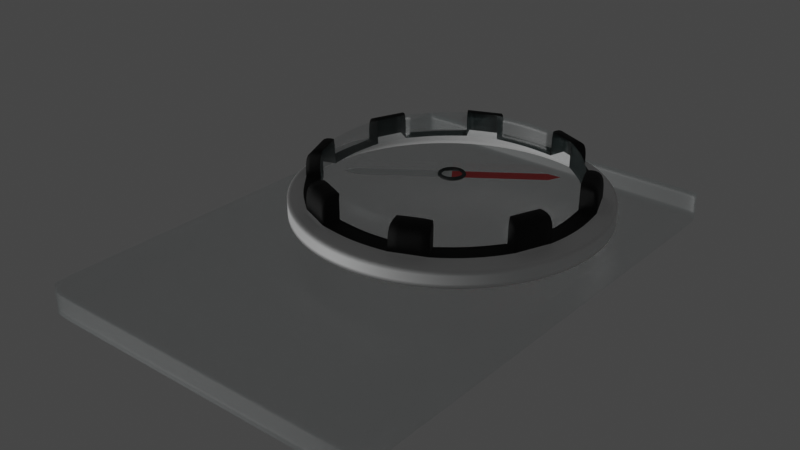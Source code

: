 # Source: Compass.blend  (saved by Blender 2.92.15; exported with 4.5.12 LTS)
import bpy
from mathutils import Matrix  # noqa: F401  (used for matrix-valued properties, if any)

bpy.ops.wm.read_factory_settings(use_empty=True)
scene = bpy.context.scene
scene.name = 'Scene'

# ---- collections
col_collection = bpy.data.collections.new('Collection'); scene.collection.children.link(col_collection)

# ---- materials (node trees are filled in below, after node groups)
mat_acrylic = bpy.data.materials.new('Acrylic')
mat_acrylic.surface_render_method = 'BLENDED'
mat_acrylic.blend_method = 'BLEND'
mat_acrylic.refraction_depth = 0.3
mat_black_plastic = bpy.data.materials.new('Black Plastic')
mat_black_plastic.use_transparent_shadow = False
mat_outerdial = bpy.data.materials.new('OuterDial')
mat_outerdial.use_transparent_shadow = False
mat_arrowred = bpy.data.materials.new('ArrowRed')
mat_arrowred.use_transparent_shadow = False
mat_arrowwhite = bpy.data.materials.new('ArrowWhite')
mat_arrowwhite.use_transparent_shadow = False

# ---- material node trees
mat_acrylic.use_nodes = True; mat_acrylic.node_tree.nodes.clear()
_N = mat_acrylic.node_tree.nodes; _L = mat_acrylic.node_tree.links
n0 = _N.new('ShaderNodeBsdfPrincipled'); n0.name = 'Principled BSDF'; n0.location = (10, 300)
n0.distribution = 'GGX'
n0.subsurface_method = 'BURLEY'
n0.inputs[0].default_value = (0.3108, 0.4571, 0.4571, 0.3643)
n0.inputs[2].default_value = 0.3676
n0.inputs[3].default_value = 1.45
n0.inputs[4].default_value = 0.1103
n0.inputs[18].default_value = 0.5956
n0.inputs[27].default_value = (0.0, 0.0, 0.0, 1.0)
n0.inputs[28].default_value = 1.0
n1 = _N.new('ShaderNodeOutputMaterial'); n1.name = 'Material Output'; n1.location = (300, 300)
_L.new(n0.outputs[0], n1.inputs[0])
n1.is_active_output = True
mat_black_plastic.use_nodes = True; mat_black_plastic.node_tree.nodes.clear()
_N = mat_black_plastic.node_tree.nodes; _L = mat_black_plastic.node_tree.links
n0 = _N.new('ShaderNodeBsdfPrincipled'); n0.name = 'Principled BSDF'; n0.location = (10, 300)
n0.distribution = 'GGX'
n0.subsurface_method = 'BURLEY'
n0.inputs[0].default_value = (0.0, 0.0, 0.0, 1.0)
n0.inputs[2].default_value = 0.7794
n0.inputs[3].default_value = 1.45
n0.inputs[27].default_value = (0.0, 0.0, 0.0, 1.0)
n0.inputs[28].default_value = 1.0
n1 = _N.new('ShaderNodeOutputMaterial'); n1.name = 'Material Output'; n1.location = (300, 300)
_L.new(n0.outputs[0], n1.inputs[0])
n1.is_active_output = True
mat_outerdial.use_nodes = True; mat_outerdial.node_tree.nodes.clear()
_N = mat_outerdial.node_tree.nodes; _L = mat_outerdial.node_tree.links
n0 = _N.new('ShaderNodeBsdfPrincipled'); n0.name = 'Principled BSDF'; n0.location = (10, 300)
n0.distribution = 'GGX'
n0.subsurface_method = 'BURLEY'
n0.inputs[3].default_value = 1.45
n0.inputs[27].default_value = (0.0, 0.0, 0.0, 1.0)
n0.inputs[28].default_value = 1.0
n1 = _N.new('ShaderNodeOutputMaterial'); n1.name = 'Material Output'; n1.location = (300, 300)
_L.new(n0.outputs[0], n1.inputs[0])
n1.is_active_output = True
mat_arrowred.use_nodes = True; mat_arrowred.node_tree.nodes.clear()
_N = mat_arrowred.node_tree.nodes; _L = mat_arrowred.node_tree.links
n0 = _N.new('ShaderNodeBsdfPrincipled'); n0.name = 'Principled BSDF'; n0.location = (10, 300)
n0.distribution = 'GGX'
n0.subsurface_method = 'BURLEY'
n0.inputs[0].default_value = (0.8, 0.0, 0.000788, 1.0)
n0.inputs[3].default_value = 1.45
n0.inputs[27].default_value = (0.0, 0.0, 0.0, 1.0)
n0.inputs[28].default_value = 1.0
n1 = _N.new('ShaderNodeOutputMaterial'); n1.name = 'Material Output'; n1.location = (300, 300)
_L.new(n0.outputs[0], n1.inputs[0])
n1.is_active_output = True
mat_arrowwhite.use_nodes = True; mat_arrowwhite.node_tree.nodes.clear()
_N = mat_arrowwhite.node_tree.nodes; _L = mat_arrowwhite.node_tree.links
n0 = _N.new('ShaderNodeBsdfPrincipled'); n0.name = 'Principled BSDF'; n0.location = (10, 300)
n0.distribution = 'GGX'
n0.subsurface_method = 'BURLEY'
n0.inputs[3].default_value = 1.45
n0.inputs[27].default_value = (0.0, 0.0, 0.0, 1.0)
n0.inputs[28].default_value = 1.0
n1 = _N.new('ShaderNodeOutputMaterial'); n1.name = 'Material Output'; n1.location = (300, 300)
_L.new(n0.outputs[0], n1.inputs[0])
n1.is_active_output = True

# ---- world
world_world = bpy.data.worlds.new('World'); scene.world = world_world
world_world.use_nodes = True; world_world.node_tree.nodes.clear()
_N = world_world.node_tree.nodes; _L = world_world.node_tree.links
n0 = _N.new('ShaderNodeOutputWorld'); n0.name = 'World Output'; n0.location = (300, 300)
n1 = _N.new('ShaderNodeBackground'); n1.name = 'Background'; n1.location = (10, 300)
n1.inputs[0].default_value = (0.05088, 0.05088, 0.05088, 1.0)
_L.new(n1.outputs[0], n0.inputs[0])
n0.is_active_output = True
world_world.color = (0.05088, 0.05088, 0.05088)
world_world.use_sun_shadow = False
world_world.sun_shadow_jitter_overblur = 0.0

# ---- lights
light_point = bpy.data.lights.new('Point', 'POINT')
light_point.transmission_factor = 0.0
light_point.shadow_soft_size = 0.25
light_point.shadow_maximum_resolution = 0.006
light_point.use_absolute_resolution = True

# ---- meshes
me_cylinder_002 = bpy.data.meshes.new('Cylinder.002')
me_cylinder_002.from_pydata([(0.0, 0.1, -0.005), (0.0, 0.1, 0.005), (0.02588, 0.09659, -0.005), (0.02588, 0.09659, 0.005), (0.05, 0.0866, -0.005), (0.05, 0.0866, 0.005), (0.07071, 0.07071, -0.005), (0.07071, 0.07071, 0.005), (0.0866, 0.05, -0.005), (0.0866, 0.05, 0.005), (0.09659, 0.02588, -0.005), (0.09659, 0.02588, 0.005), (0.1, 7.55e-09, -0.005), (0.1, 7.55e-09, 0.005), (0.09659, -0.02588, -0.005), (0.09659, -0.02588, 0.005), (0.0866, -0.05, -0.005), (0.0866, -0.05, 0.005), (0.07071, -0.07071, -0.005), (0.07071, -0.07071, 0.005), (0.05, -0.0866, -0.005), (0.05, -0.0866, 0.005), (0.02588, -0.09659, -0.005), (0.02588, -0.09659, 0.005), (3.894e-08, -0.1, -0.005), (3.894e-08, -0.1, 0.005), (0.1063, -0.2095, -0.005347), (0.1063, -0.2095, -0.02273), (0.1065, 0.1132, -0.005347), (0.1065, 0.1132, -0.02273), (-7.298e-09, 0.1143, -0.02273), (-7.298e-09, -0.2113, -0.005347), (-3.649e-09, 0.1143, -0.005347), (-3.649e-09, -0.2113, -0.02273), (0.02642, 0.1143, -0.02273), (0.02642, -0.2113, -0.005347), (0.02642, 0.1143, -0.005347), (0.02642, -0.2113, -0.02273), (0.05087, 0.1143, -0.02273), (0.05087, -0.2113, -0.005347), (0.05087, 0.1143, -0.005347), (0.05087, -0.2113, -0.02273), (0.07156, 0.1143, -0.02273), (0.07156, -0.2113, -0.005347), (0.07156, 0.1143, -0.005347), (0.07156, -0.2113, -0.02273), (0.1077, 2.373e-05, -0.005347), (0.1077, 2.373e-05, -0.02273), (-6.017e-09, 2.373e-05, -0.02273), (0.02642, 2.373e-05, -0.02273), (0.05087, 2.373e-05, -0.02273), (0.07156, 2.373e-05, -0.02273), (0.1077, 0.0702, -0.005347), (0.1077, 0.0702, -0.02273), (-6.799e-09, 0.0702, -0.02273), (0.02642, 0.0702, -0.02273), (0.05087, 0.0702, -0.02273), (0.07156, 0.0702, -0.02273), (0.1077, 0.04976, -0.02273), (-6.575e-09, 0.04976, -0.02273), (0.02642, 0.04976, -0.02273), (0.05087, 0.04976, -0.02273), (0.07156, 0.04976, -0.02273), (0.1077, 0.04976, -0.005347), (0.1077, 0.02594, -0.02273), (-6.328e-09, 0.02594, -0.02273), (0.02642, 0.02594, -0.02273), (0.05087, 0.02594, -0.02273), (0.07156, 0.02594, -0.02273), (0.1077, 0.02594, -0.005347), (0.1077, -0.07079, -0.02273), (-5.234e-09, -0.07079, -0.02273), (0.02642, -0.07079, -0.02273), (0.05087, -0.07079, -0.02273), (0.07156, -0.07079, -0.02273), (0.1077, -0.07079, -0.005347), (0.1077, -0.02593, -0.005347), (0.1077, -0.02593, -0.02273), (-5.727e-09, -0.02593, -0.02273), (0.02642, -0.02593, -0.02273), (0.05087, -0.02593, -0.02273), (0.07156, -0.02593, -0.02273), (0.1077, -0.05026, -0.02273), (-5.454e-09, -0.05026, -0.02273), (0.02642, -0.05026, -0.02273), (0.05087, -0.05026, -0.02273), (0.07156, -0.05026, -0.02273), (0.1077, -0.05026, -0.005347), (0.1032, 0.1143, -0.02273), (0.1032, -0.2113, -0.005347), (0.1032, 0.1143, -0.005347), (0.1032, -0.2113, -0.02273), (0.1032, 2.373e-05, -0.02273), (0.1032, 2.373e-05, -0.005347), (0.1032, 0.0702, -0.005347), (0.1032, 0.0702, -0.02273), (0.1032, 0.04976, -0.005347), (0.1032, 0.04976, -0.02273), (0.1032, 0.02594, -0.005347), (0.1032, 0.02594, -0.02273), (0.1032, -0.07079, -0.02273), (0.1032, -0.07079, -0.005347), (0.1032, -0.02593, -0.005347), (0.1032, -0.02593, -0.02273), (0.1032, -0.05026, -0.005347), (0.1032, -0.05026, -0.02273), (0.1077, 0.1103, -0.005347), (0.1077, 0.1103, -0.02273), (-7.253e-09, 0.1103, -0.02273), (-3.694e-09, 0.1103, -0.005347), (0.02642, 0.1103, -0.02273), (0.02642, 0.1103, -0.005347), (0.05087, 0.1103, -0.02273), (0.05087, 0.1103, -0.005347), (0.07156, 0.1103, -0.02273), (0.07156, 0.1103, -0.005347), (0.1032, 0.1103, -0.02273), (0.1032, 0.1103, -0.005347), (0.1077, -0.206, -0.02273), (-3.709e-09, -0.206, -0.02273), (-7.239e-09, -0.206, -0.005347), (0.02642, -0.206, -0.02273), (0.02642, -0.206, -0.005347), (0.05087, -0.206, -0.02273), (0.05087, -0.206, -0.005347), (0.07156, -0.206, -0.02273), (0.07156, -0.206, -0.005347), (0.1077, -0.206, -0.005347), (0.1032, -0.206, -0.02273), (0.1032, -0.206, -0.005347), (0.0, 0.09072, 0.008693), (0.02363, 0.08763, 0.008693), (0.04504, 0.07857, 0.008693), (0.06342, 0.06415, 0.008693), (0.07752, 0.04536, 0.008693), (0.08639, 0.02348, 0.008693), (0.08941, 7.158e-09, 0.008693), (0.08639, -0.02348, 0.008693), (0.07752, -0.04536, 0.008693), (0.06342, -0.06415, 0.008693), (0.04504, -0.07857, 0.008693), (0.02363, -0.08763, 0.008693), (0.0, -0.09072, 0.008693), (0.0, 0.07905, 0.008982), (0.02101, 0.07636, 0.008982), (0.03979, 0.06846, 0.008982), (0.05591, 0.0559, 0.008982), (0.06828, 0.03953, 0.008982), (0.07606, 0.02046, 0.008982), (0.07871, 6.992e-09, 0.008982), (0.07606, -0.02046, 0.008982), (0.06828, -0.03953, 0.008982), (0.05591, -0.0559, 0.008982), (0.03979, -0.06846, 0.008982), (0.02101, -0.07636, 0.008982), (0.0, -0.07905, 0.008982), (0.02392, 0.08763, 0.02531), (0.04533, 0.07857, 0.02531), (0.07781, 0.04536, 0.02531), (0.08668, 0.02348, 0.02531), (0.08668, -0.02348, 0.02531), (0.07781, -0.04536, 0.02531), (0.04533, -0.07857, 0.02531), (0.02392, -0.08763, 0.02531), (0.0, 0.07905, 0.0256), (0.0213, 0.07636, 0.0256), (0.04008, 0.06846, 0.0256), (0.0562, 0.0559, 0.0256), (0.06857, 0.03953, 0.0256), (0.07635, 0.02046, 0.0256), (0.079, 6.942e-09, 0.0256), (0.07635, -0.02046, 0.0256), (0.06857, -0.03953, 0.0256), (0.0562, -0.0559, 0.0256), (0.04008, -0.06846, 0.0256), (0.0213, -0.07636, 0.0256), (0.0, -0.07905, 0.0256), (0.0, 0.0, 0.0256), (0.06857, 7.451e-09, 0.0256), (0.07635, 5.588e-09, 0.0256), (0.0562, 1.118e-08, 0.0256), (0.04008, 7.451e-09, 0.0256), (0.0213, 0.0, 0.0256)], [], [(0, 1, 3, 2), (2, 3, 5, 4), (4, 5, 7, 6), (6, 7, 9, 8), (8, 9, 11, 10), (10, 11, 13, 12), (12, 13, 15, 14), (14, 15, 17, 16), (16, 17, 19, 18), (18, 19, 21, 20), (20, 21, 23, 22), (22, 23, 25, 24), (90, 28, 29, 88), (127, 26, 27, 118), (129, 89, 26, 127), (35, 31, 33, 37), (121, 37, 33, 119), (123, 41, 37, 121), (39, 35, 37, 41), (120, 31, 35, 122), (32, 36, 34, 30), (43, 39, 41, 45), (125, 45, 41, 123), (122, 35, 39, 124), (36, 40, 38, 34), (128, 91, 45, 125), (89, 43, 45, 91), (124, 39, 43, 126), (40, 44, 42, 38), (99, 92, 51, 68), (68, 51, 50, 67), (67, 50, 49, 66), (66, 49, 48, 65), (98, 93, 46, 69), (69, 46, 47, 64), (106, 52, 53, 107), (117, 94, 52, 106), (110, 55, 54, 108), (112, 56, 55, 110), (114, 57, 56, 112), (116, 95, 57, 114), (52, 63, 58, 53), (94, 96, 63, 52), (55, 60, 59, 54), (56, 61, 60, 55), (57, 62, 61, 56), (95, 97, 62, 57), (63, 69, 64, 58), (96, 98, 69, 63), (60, 66, 65, 59), (61, 67, 66, 60), (62, 68, 67, 61), (97, 99, 68, 62), (105, 100, 74, 86), (86, 74, 73, 85), (85, 73, 72, 84), (84, 72, 71, 83), (104, 101, 75, 87), (87, 75, 70, 82), (46, 76, 77, 47), (93, 102, 76, 46), (49, 79, 78, 48), (50, 80, 79, 49), (51, 81, 80, 50), (92, 103, 81, 51), (76, 87, 82, 77), (102, 104, 87, 76), (79, 84, 83, 78), (80, 85, 84, 79), (81, 86, 85, 80), (103, 105, 86, 81), (77, 82, 105, 103), (47, 77, 103, 92), (82, 70, 100, 105), (58, 64, 99, 97), (53, 58, 97, 95), (107, 53, 95, 116), (64, 47, 92, 99), (26, 89, 91, 27), (118, 27, 91, 128), (126, 43, 89, 129), (44, 90, 88, 42), (44, 115, 117, 90), (29, 107, 116, 88), (40, 113, 115, 44), (88, 116, 114, 42), (36, 111, 113, 40), (42, 114, 112, 38), (32, 109, 111, 36), (38, 112, 110, 34), (34, 110, 108, 30), (90, 117, 106, 28), (28, 106, 107, 29), (70, 118, 128, 100), (100, 128, 125, 74), (74, 125, 123, 73), (73, 123, 121, 72), (72, 121, 119, 71), (101, 129, 127, 75), (75, 127, 118, 70), (129, 101, 18, 126), (20, 124, 126, 18), (22, 122, 124, 20), (24, 120, 122, 22), (0, 2, 111, 109), (2, 4, 113, 111), (4, 6, 115, 113), (117, 115, 6, 94), (8, 96, 94, 6), (10, 98, 96, 8), (12, 93, 98, 10), (14, 102, 93, 12), (16, 104, 102, 14), (18, 101, 104, 16), (17, 15, 137, 138), (15, 13, 136, 137), (13, 11, 135, 136), (11, 9, 134, 135), (9, 7, 133, 134), (25, 23, 141, 142), (7, 5, 132, 133), (23, 21, 140, 141), (5, 3, 131, 132), (21, 19, 139, 140), (3, 1, 130, 131), (19, 17, 138, 139), (147, 148, 169, 168), (139, 138, 151, 152), (136, 135, 148, 149), (133, 132, 145, 146), (140, 139, 152, 153), (137, 136, 149, 150), (134, 133, 146, 147), (155, 154, 175, 176), (131, 130, 143, 144), (147, 146, 167, 168), (153, 154, 175, 174), (142, 141, 154, 155), (157, 156, 165, 166), (163, 162, 174, 175), (161, 160, 171, 172), (159, 158, 168, 169), (140, 153, 174, 162), (138, 137, 160, 161), (131, 144, 165, 156), (149, 148, 169, 170), (137, 150, 171, 160), (145, 132, 157, 166), (132, 131, 156, 157), (150, 149, 170, 171), (134, 147, 168, 158), (151, 138, 161, 172), (150, 151, 172, 171), (154, 141, 163, 175), (141, 140, 162, 163), (144, 143, 164, 165), (152, 151, 172, 173), (144, 145, 166, 165), (148, 135, 159, 169), (135, 134, 158, 159), (153, 152, 173, 174), (146, 145, 166, 167), (178, 172, 171, 179), (180, 173, 172, 178), (181, 174, 173, 180), (182, 175, 174, 181), (177, 176, 175, 182), (164, 177, 182, 165), (165, 182, 181, 166), (166, 181, 180, 167), (167, 180, 178, 168), (168, 178, 179, 169), (170, 169, 179, 171)])
me_cylinder_002.polygons.foreach_set('use_smooth', [True] * 173)
me_cylinder_002.polygons.foreach_set('material_index', [2, 2, 2, 2, 2, 2, 2, 2, 2, 2, 2, 2, 0, 0, 0, 0, 0, 0, 0, 0, 0, 0, 0, 0, 0, 0, 0, 0, 0, 0, 0, 0, 0, 0, 0, 0, 0, 0, 0, 0, 0, 0, 0, 0, 0, 0, 0, 0, 0, 0, 0, 0, 0, 0, 0, 0, 0, 0, 0, 0, 0, 0, 0, 0, 0, 0, 0, 0, 0, 0, 0, 0, 0, 0, 0, 0, 0, 0, 0, 0, 0, 0, 0, 0, 0, 0, 0, 0, 0, 0, 0, 0, 0, 0, 0, 0, 0, 0, 0, 0, 0, 0, 0, 0, 0, 0, 0, 0, 0, 0, 0, 0, 0, 0, 2, 2, 2, 2, 2, 2, 2, 2, 2, 2, 2, 2, 0, 1, 1, 1, 1, 1, 1, 0, 1, 0, 0, 1, 1, 1, 1, 1, 1, 1, 1, 0, 1, 1, 1, 0, 1, 1, 0, 1, 1, 0, 0, 0, 1, 1, 0, 0, 0, 0, 0, 0, 0, 0, 0, 0, 0, 0, 0])
_k = {(0, 2): 1.0, (1, 3): 1.0, (2, 4): 1.0, (3, 5): 1.0, (4, 6): 1.0, (5, 7): 1.0, (6, 8): 1.0, (7, 9): 1.0, (8, 10): 1.0, (9, 11): 1.0, (10, 12): 1.0, (11, 13): 1.0, (12, 14): 1.0, (13, 15): 1.0, (14, 16): 1.0, (15, 17): 1.0, (16, 18): 1.0, (17, 19): 1.0, (18, 20): 1.0, (19, 21): 1.0, (20, 22): 1.0, (21, 23): 1.0, (22, 24): 1.0, (23, 25): 1.0, (29, 88): 1.0, (28, 106): 1.0, (27, 118): 1.0, (26, 89): 1.0, (32, 36): 1.0, (33, 37): 1.0, (30, 34): 1.0, (31, 35): 1.0, (36, 40): 1.0, (37, 41): 1.0, (34, 38): 1.0, (35, 39): 1.0, (40, 44): 1.0, (41, 45): 1.0, (38, 42): 1.0, (39, 43): 1.0, (44, 90): 1.0, (45, 91): 1.0, (46, 76): 1.0, (47, 64): 1.0, (52, 63): 1.0, (53, 107): 1.0, (53, 58): 1.0, (63, 69): 1.0, (58, 64): 1.0, (46, 69): 1.0, (70, 82): 1.0, (75, 127): 1.0, (76, 87): 1.0, (47, 77): 1.0, (77, 82): 1.0, (75, 87): 1.0, (42, 88): 1.0, (43, 89): 1.0, (28, 90): 1.0, (27, 91): 1.0, (52, 106): 1.0, (29, 107): 1.0, (70, 118): 1.0, (26, 127): 1.0, (131, 132): 1.0, (134, 135): 1.0, (137, 138): 1.0, (140, 141): 1.0, (143, 144): 1.0, (145, 146): 1.0, (146, 147): 1.0, (148, 149): 1.0, (149, 150): 1.0, (151, 152): 1.0, (152, 153): 1.0, (154, 155): 1.0, (131, 144): 1.0, (132, 145): 1.0, (138, 151): 1.0, (135, 148): 1.0, (140, 153): 1.0, (137, 150): 1.0, (134, 147): 1.0, (141, 154): 1.0, (164, 165): 1.0, (166, 167): 1.0, (167, 168): 1.0, (169, 170): 1.0, (170, 171): 1.0, (172, 173): 1.0, (173, 174): 1.0, (175, 176): 1.0, (156, 165): 1.0, (157, 166): 1.0, (161, 172): 1.0, (159, 169): 1.0, (162, 174): 1.0, (160, 171): 1.0, (158, 168): 1.0, (163, 175): 1.0, (154, 175): 1.0, (153, 174): 1.0, (147, 168): 1.0, (148, 169): 1.0, (140, 162): 1.0, (137, 160): 1.0, (138, 161): 1.0, (144, 165): 1.0, (131, 156): 1.0, (150, 171): 1.0, (132, 157): 1.0, (145, 166): 1.0, (134, 158): 1.0, (151, 172): 1.0, (141, 163): 1.0, (135, 159): 1.0}
me_cylinder_002.attributes.new('crease_edge', 'FLOAT', 'EDGE').data.foreach_set('value', [_k.get((min(e.vertices), max(e.vertices)), 0.0) for e in me_cylinder_002.edges])
_uv = me_cylinder_002.uv_layers.new(name='UVMap')
_uv.uv.foreach_set('vector', [1.0, 0.0, 1.0, 1.0, 0.9583, 1.0, 0.9583, 0.0, 0.9583, 0.0, 0.9583, 1.0, 0.9167, 1.0, 0.9167, 0.0, 0.9167, 0.0, 0.9167, 1.0, 0.875, 1.0, 0.875, 0.0, 0.875, 0.0, 0.875, 1.0, 0.8333, 1.0, 0.8333, 0.0, 0.8333, 0.0, 0.8333, 1.0, 0.7917, 1.0, 0.7917, 0.0, 0.7917, 0.0, 0.7917, 1.0, 0.75, 1.0, 0.75, 0.0, 0.75, 0.0, 0.75, 1.0, 0.7083, 1.0, 0.7083, 0.0, 0.7083, 0.0, 0.7083, 1.0, 0.6667, 1.0, 0.6667, 0.0, 0.6667, 0.0, 0.6667, 1.0, 0.625, 1.0, 0.625, 0.0, 0.625, 0.0, 0.625, 1.0, 0.5833, 1.0, 0.5833, 0.0, 0.5833, 0.0, 0.5833, 1.0, 0.5417, 1.0, 0.5417, 0.0, 0.5417, 0.0, 0.5417, 1.0, 0.5, 1.0, 0.5, 0.0, 0.375, 0.4948, 0.375, 0.5, 0.625, 0.5, 0.625, 0.4948, 0.375, 0.7459, 0.375, 0.75, 0.625, 0.75, 0.625, 0.7459, 0.3698, 0.7459, 0.3698, 0.75, 0.375, 0.75, 0.375, 0.7459, 0.375, 0.8443, 0.375, 0.875, 0.625, 0.875, 0.625, 0.8443, 0.7193, 0.7459, 0.7193, 0.75, 0.75, 0.75, 0.75, 0.7459, 0.691, 0.7459, 0.691, 0.75, 0.7193, 0.75, 0.7193, 0.7459, 0.375, 0.816, 0.375, 0.8443, 0.625, 0.8443, 0.625, 0.816, 0.25, 0.7459, 0.25, 0.75, 0.2807, 0.75, 0.2807, 0.7459, 0.375, 0.375, 0.375, 0.4057, 0.625, 0.4057, 0.625, 0.375, 0.375, 0.792, 0.375, 0.816, 0.625, 0.816, 0.625, 0.792, 0.667, 0.7459, 0.667, 0.75, 0.691, 0.75, 0.691, 0.7459, 0.2807, 0.7459, 0.2807, 0.75, 0.309, 0.75, 0.309, 0.7459, 0.375, 0.4057, 0.375, 0.434, 0.625, 0.434, 0.625, 0.4057, 0.6302, 0.7459, 0.6302, 0.75, 0.667, 0.75, 0.667, 0.7459, 0.375, 0.7552, 0.375, 0.792, 0.625, 0.792, 0.625, 0.7552, 0.309, 0.7459, 0.309, 0.75, 0.333, 0.75, 0.333, 0.7459, 0.375, 0.434, 0.375, 0.458, 0.625, 0.458, 0.625, 0.434, 0.6302, 0.5665, 0.6302, 0.5877, 0.667, 0.5877, 0.667, 0.5665, 0.667, 0.5665, 0.667, 0.5877, 0.691, 0.5877, 0.691, 0.5665, 0.691, 0.5665, 0.691, 0.5877, 0.7193, 0.5877, 0.7193, 0.5665, 0.7193, 0.5665, 0.7193, 0.5877, 0.75, 0.5877, 0.75, 0.5665, 0.3698, 0.5665, 0.3698, 0.5877, 0.375, 0.5877, 0.375, 0.5665, 0.375, 0.5665, 0.375, 0.5877, 0.625, 0.5877, 0.625, 0.5665, 0.375, 0.5031, 0.375, 0.5342, 0.625, 0.5342, 0.625, 0.5031, 0.3698, 0.5031, 0.3698, 0.5342, 0.375, 0.5342, 0.375, 0.5031, 0.7193, 0.5031, 0.7193, 0.5342, 0.75, 0.5342, 0.75, 0.5031, 0.691, 0.5031, 0.691, 0.5342, 0.7193, 0.5342, 0.7193, 0.5031, 0.667, 0.5031, 0.667, 0.5342, 0.691, 0.5342, 0.691, 0.5031, 0.6302, 0.5031, 0.6302, 0.5342, 0.667, 0.5342, 0.667, 0.5031, 0.375, 0.5342, 0.375, 0.5495, 0.625, 0.5495, 0.625, 0.5342, 0.3698, 0.5342, 0.3698, 0.5495, 0.375, 0.5495, 0.375, 0.5342, 0.7193, 0.5342, 0.7193, 0.5495, 0.75, 0.5495, 0.75, 0.5342, 0.691, 0.5342, 0.691, 0.5495, 0.7193, 0.5495, 0.7193, 0.5342, 0.667, 0.5342, 0.667, 0.5495, 0.691, 0.5495, 0.691, 0.5342, 0.6302, 0.5342, 0.6302, 0.5495, 0.667, 0.5495, 0.667, 0.5342, 0.375, 0.5495, 0.375, 0.5665, 0.625, 0.5665, 0.625, 0.5495, 0.3698, 0.5495, 0.3698, 0.5665, 0.375, 0.5665, 0.375, 0.5495, 0.7193, 0.5495, 0.7193, 0.5665, 0.75, 0.5665, 0.75, 0.5495, 0.691, 0.5495, 0.691, 0.5665, 0.7193, 0.5665, 0.7193, 0.5495, 0.667, 0.5495, 0.667, 0.5665, 0.691, 0.5665, 0.691, 0.5495, 0.6302, 0.5495, 0.6302, 0.5665, 0.667, 0.5665, 0.667, 0.5495, 0.6302, 0.6264, 0.6302, 0.6414, 0.667, 0.6414, 0.667, 0.6264, 0.667, 0.6264, 0.667, 0.6414, 0.691, 0.6414, 0.691, 0.6264, 0.691, 0.6264, 0.691, 0.6414, 0.7193, 0.6414, 0.7193, 0.6264, 0.7193, 0.6264, 0.7193, 0.6414, 0.75, 0.6414, 0.75, 0.6264, 0.3698, 0.6264, 0.3698, 0.6414, 0.375, 0.6414, 0.375, 0.6264, 0.375, 0.6264, 0.375, 0.6414, 0.625, 0.6414, 0.625, 0.6264, 0.375, 0.5877, 0.375, 0.6077, 0.625, 0.6077, 0.625, 0.5877, 0.3698, 0.5877, 0.3698, 0.6077, 0.375, 0.6077, 0.375, 0.5877, 0.7193, 0.5877, 0.7193, 0.6077, 0.75, 0.6077, 0.75, 0.5877, 0.691, 0.5877, 0.691, 0.6077, 0.7193, 0.6077, 0.7193, 0.5877, 0.667, 0.5877, 0.667, 0.6077, 0.691, 0.6077, 0.691, 0.5877, 0.6302, 0.5877, 0.6302, 0.6077, 0.667, 0.6077, 0.667, 0.5877, 0.375, 0.6077, 0.375, 0.6264, 0.625, 0.6264, 0.625, 0.6077, 0.3698, 0.6077, 0.3698, 0.6264, 0.375, 0.6264, 0.375, 0.6077, 0.7193, 0.6077, 0.7193, 0.6264, 0.75, 0.6264, 0.75, 0.6077, 0.691, 0.6077, 0.691, 0.6264, 0.7193, 0.6264, 0.7193, 0.6077, 0.667, 0.6077, 0.667, 0.6264, 0.691, 0.6264, 0.691, 0.6077, 0.6302, 0.6077, 0.6302, 0.6264, 0.667, 0.6264, 0.667, 0.6077, 0.625, 0.6077, 0.625, 0.6264, 0.6302, 0.6264, 0.6302, 0.6077, 0.625, 0.5877, 0.625, 0.6077, 0.6302, 0.6077, 0.6302, 0.5877, 0.625, 0.6264, 0.625, 0.6414, 0.6302, 0.6414, 0.6302, 0.6264, 0.625, 0.5495, 0.625, 0.5665, 0.6302, 0.5665, 0.6302, 0.5495, 0.625, 0.5342, 0.625, 0.5495, 0.6302, 0.5495, 0.6302, 0.5342, 0.625, 0.5031, 0.625, 0.5342, 0.6302, 0.5342, 0.6302, 0.5031, 0.625, 0.5665, 0.625, 0.5877, 0.6302, 0.5877, 0.6302, 0.5665, 0.375, 0.75, 0.375, 0.7552, 0.625, 0.7552, 0.625, 0.75, 0.625, 0.7459, 0.625, 0.75, 0.6302, 0.75, 0.6302, 0.7459, 0.333, 0.7459, 0.333, 0.75, 0.3698, 0.75, 0.3698, 0.7459, 0.375, 0.458, 0.375, 0.4948, 0.625, 0.4948, 0.625, 0.458, 0.333, 0.5, 0.333, 0.5031, 0.3698, 0.5031, 0.3698, 0.5, 0.625, 0.5, 0.625, 0.5031, 0.6302, 0.5031, 0.6302, 0.5, 0.309, 0.5, 0.309, 0.5031, 0.333, 0.5031, 0.333, 0.5, 0.6302, 0.5, 0.6302, 0.5031, 0.667, 0.5031, 0.667, 0.5, 0.2807, 0.5, 0.2807, 0.5031, 0.309, 0.5031, 0.309, 0.5, 0.667, 0.5, 0.667, 0.5031, 0.691, 0.5031, 0.691, 0.5, 0.25, 0.5, 0.25, 0.5031, 0.2807, 0.5031, 0.2807, 0.5, 0.691, 0.5, 0.691, 0.5031, 0.7193, 0.5031, 0.7193, 0.5, 0.7193, 0.5, 0.7193, 0.5031, 0.75, 0.5031, 0.75, 0.5, 0.3698, 0.5, 0.3698, 0.5031, 0.375, 0.5031, 0.375, 0.5, 0.375, 0.5, 0.375, 0.5031, 0.625, 0.5031, 0.625, 0.5, 0.625, 0.6414, 0.625, 0.7459, 0.6302, 0.7459, 0.6302, 0.6414, 0.6302, 0.6414, 0.6302, 0.7459, 0.667, 0.7459, 0.667, 0.6414, 0.667, 0.6414, 0.667, 0.7459, 0.691, 0.7459, 0.691, 0.6414, 0.691, 0.6414, 0.691, 0.7459, 0.7193, 0.7459, 0.7193, 0.6414, 0.7193, 0.6414, 0.7193, 0.7459, 0.75, 0.7459, 0.75, 0.6414, 0.3698, 0.6414, 0.3698, 0.7459, 0.375, 0.7459, 0.375, 0.6414, 0.375, 0.6414, 0.375, 0.7459, 0.625, 0.7459, 0.625, 0.6414, 0.3698, 0.7459, 0.3698, 0.6414, 0.0, 0.0, 0.333, 0.7459, 0.5833, 0.0, 0.309, 0.7459, 0.333, 0.7459, 0.0, 0.0, 0.5417, 0.0, 0.2807, 0.7459, 0.309, 0.7459, 0.5833, 0.0, 0.5, 0.0, 0.25, 0.7459, 0.2807, 0.7459, 0.5417, 0.0, -1.863e-07, 0.0, 0.9583, 0.0, 0.2807, 0.5031, 0.25, 0.5031, 0.9583, 0.0, 0.9167, 0.0, 0.309, 0.5031, 0.2807, 0.5031, 0.9167, 0.0, 0.875, 0.0, 0.333, 0.5031, 0.309, 0.5031, 0.3698, 0.5031, 0.333, 0.5031, 0.875, 0.0, 0.3698, 0.5342, 0.8333, 0.0, 0.3698, 0.5495, 0.3698, 0.5342, 0.875, 0.0, 0.7917, 0.0, 0.3698, 0.5665, 0.3698, 0.5495, 0.8333, 0.0, 0.75, 0.0, 0.3698, 0.5877, 0.3698, 0.5665, 0.7917, 0.0, 0.7083, 0.0, 0.3698, 0.6077, 0.3698, 0.5877, 0.75, 0.0, 0.6667, 0.0, 0.3698, 0.6264, 0.3698, 0.6077, 0.7083, 0.0, 0.0, 0.0, 0.3698, 0.6414, 0.3698, 0.6264, 0.6667, 0.0, 0.6667, 1.0, 0.7083, 1.0, 0.7083, 1.0, 0.6667, 1.0, 0.7083, 1.0, 0.75, 1.0, 0.75, 1.0, 0.7083, 1.0, 0.75, 1.0, 0.7917, 1.0, 0.7917, 1.0, 0.75, 1.0, 0.7917, 1.0, 0.8333, 1.0, 0.8333, 1.0, 0.7917, 1.0, 0.8333, 1.0, 0.875, 1.0, 0.875, 1.0, 0.8333, 1.0, 0.5, 1.0, 0.5417, 1.0, 0.5417, 1.0, 0.5, 1.0, 0.875, 1.0, 0.9167, 1.0, 0.9167, 1.0, 0.875, 1.0, 0.5417, 1.0, 0.5833, 1.0, 0.5833, 1.0, 0.5417, 1.0, 0.9167, 1.0, 0.9583, 1.0, 0.9583, 1.0, 0.9167, 1.0, 0.5833, 1.0, 0.625, 1.0, 0.625, 1.0, 0.5833, 1.0, 0.9583, 1.0, 1.0, 1.0, 1.0, 1.0, 0.9583, 1.0, 0.625, 1.0, 0.6667, 1.0, 0.6667, 1.0, 0.625, 1.0, 0.0, 0.0, 0.0, 0.0, 0.0, 0.0, 0.0, 0.0, 0.625, 1.0, 0.6667, 1.0, 0.6667, 1.0, 0.625, 1.0, 0.75, 1.0, 0.7917, 1.0, 0.7917, 1.0, 0.75, 1.0, 0.875, 1.0, 0.9167, 1.0, 0.9167, 1.0, 0.875, 1.0, 0.5833, 1.0, 0.625, 1.0, 0.625, 1.0, 0.5833, 1.0, 0.7083, 1.0, 0.75, 1.0, 0.75, 1.0, 0.7083, 1.0, 0.8333, 1.0, 0.875, 1.0, 0.875, 1.0, 0.8333, 1.0, 0.5, 1.0, 0.5417, 1.0, 0.5417, 1.0, 0.5, 1.0, 0.9583, 1.0, 1.0, 1.0, 1.0, 1.0, 0.9583, 1.0, 0.8333, 1.0, 0.875, 1.0, 0.875, 1.0, 0.8333, 1.0, 0.0, 0.0, 0.0, 0.0, 0.0, 0.0, 0.0, 0.0, 0.5, 1.0, 0.5417, 1.0, 0.5417, 1.0, 0.5, 1.0, 0.9167, 1.0, 0.9583, 1.0, 0.9583, 1.0, 0.9167, 1.0, 0.5417, 1.0, 0.5833, 1.0, 0.5833, 1.0, 0.5417, 1.0, 0.6667, 1.0, 0.7083, 1.0, 0.7083, 1.0, 0.6667, 1.0, 0.7917, 1.0, 0.8333, 1.0, 0.8333, 1.0, 0.7917, 1.0, 0.5833, 1.0, 0.5833, 1.0, 0.5833, 1.0, 0.5833, 1.0, 0.6667, 1.0, 0.7083, 1.0, 0.7083, 1.0, 0.6667, 1.0, 0.9583, 1.0, 0.9583, 1.0, 0.9583, 1.0, 0.9583, 1.0, 0.75, 1.0, 0.7917, 1.0, 0.7917, 1.0, 0.75, 1.0, 0.7083, 1.0, 0.7083, 1.0, 0.7083, 1.0, 0.7083, 1.0, 0.9167, 1.0, 0.9167, 1.0, 0.9167, 1.0, 0.9167, 1.0, 0.9167, 1.0, 0.9583, 1.0, 0.9583, 1.0, 0.9167, 1.0, 0.7083, 1.0, 0.75, 1.0, 0.75, 1.0, 0.7083, 1.0, 0.8333, 1.0, 0.8333, 1.0, 0.8333, 1.0, 0.8333, 1.0, 0.6667, 1.0, 0.6667, 1.0, 0.6667, 1.0, 0.6667, 1.0, 0.0, 0.0, 0.0, 0.0, 0.0, 0.0, 0.0, 0.0, 0.5417, 1.0, 0.5417, 1.0, 0.5417, 1.0, 0.5417, 1.0, 0.5417, 1.0, 0.5833, 1.0, 0.5833, 1.0, 0.5417, 1.0, 0.9583, 1.0, 1.0, 1.0, 1.0, 1.0, 0.9583, 1.0, 0.625, 1.0, 0.6667, 1.0, 0.6667, 1.0, 0.625, 1.0, 0.0, 0.0, 0.0, 0.0, 0.0, 0.0, 0.0, 0.0, 0.7917, 1.0, 0.7917, 1.0, 0.7917, 1.0, 0.7917, 1.0, 0.7917, 1.0, 0.8333, 1.0, 0.8333, 1.0, 0.7917, 1.0, 0.5833, 1.0, 0.625, 1.0, 0.625, 1.0, 0.5833, 1.0, 0.875, 1.0, 0.9167, 1.0, 0.9167, 1.0, 0.875, 1.0, 0.3333, 0.5, 0.6667, 1.0, 0.7083, 1.0, 0.3542, 0.5, 0.75, 1.0, 0.625, 1.0, 0.6667, 1.0, 0.3333, 0.5, 0.75, 1.0, 0.5833, 1.0, 0.625, 1.0, 0.75, 1.0, 0.0, 0.0, 0.0, 0.0, 0.0, 0.0, 0.0, 0.0, 0.75, 1.0, 0.5, 1.0, 0.5417, 1.0, 0.2708, 0.5, 1.0, 1.0, 0.75, 1.0, 0.2708, 0.5, 0.0, 0.0, 0.0, 0.0, 0.0, 0.0, 0.0, 0.0, 0.0, 0.0, 0.9167, 1.0, 0.75, 1.0, 0.75, 1.0, 0.875, 1.0, 0.875, 1.0, 0.75, 1.0, 0.3333, 0.5, 0.0, 0.0, 0.0, 0.0, 0.3333, 0.5, 0.3542, 0.5, 0.0, 0.0, 0.75, 1.0, 0.0, 0.0, 0.3542, 0.5, 0.7083, 1.0])
me_cylinder_002.materials.append(mat_acrylic)
me_cylinder_002.materials.append(mat_black_plastic)
me_cylinder_002.materials.append(mat_outerdial)
me_cylinder_002.use_remesh_fix_poles = True
me_cylinder_002.use_remesh_preserve_attributes = False
me_cylinder_002.use_mirror_vertex_groups = False
me_cylinder_002.update()
me_plane = bpy.data.meshes.new('Plane')
me_plane.from_pydata([(0.02963, 0.2716, 1.558e-08), (9.313e-10, 0.3067, -1.05e-08), (-0.02963, 0.2716, 8.128e-09), (9.313e-10, 0.3067, -1.05e-08), (0.02963, -9.313e-10, 1.185e-08), (0.02963, -0.2716, 8.128e-09), (9.313e-10, -9.313e-10, 8.128e-09), (-0.02963, -9.313e-10, 4.403e-09), (9.313e-10, -0.3067, -1.795e-08), (-0.02963, -0.2716, 6.773e-10), (9.313e-10, -0.3067, -1.795e-08)], [], [(6, 4, 0, 1), (6, 1, 2, 7), (6, 8, 5, 4), (6, 7, 9, 8)])
me_plane.polygons.foreach_set('material_index', [0, 0, 1, 1])
_uv = me_plane.uv_layers.new(name='UVMap')
_uv.uv.foreach_set('vector', [0.0, 0.0, 1.0, 0.0, 1.0, 1.0, 0.0, 1.0, 0.0, 0.0, 0.0, 1.0, 1.0, 1.0, 1.0, 0.0, 0.0, 0.0, 0.0, 1.0, 1.0, 1.0, 1.0, 0.0, 0.0, 0.0, 1.0, 0.0, 1.0, 1.0, 0.0, 1.0])
me_plane.materials.append(mat_arrowred)
me_plane.materials.append(mat_arrowwhite)
me_plane.use_remesh_fix_poles = True
me_plane.use_remesh_preserve_attributes = False
me_plane.use_mirror_vertex_groups = False
me_plane.update()
me_torus = bpy.data.meshes.new('Torus')
me_torus.from_pydata([(0.12, 0.0, 0.0), (0.1062, 0.0, 0.01902), (0.08382, 0.0, 0.01176), (0.08382, 0.0, -0.01176), (0.1062, 0.0, -0.01902), (0.1109, 0.04592, 0.0), (0.0981, 0.04063, 0.01902), (0.07744, 0.03208, 0.01176), (0.07744, 0.03208, -0.01176), (0.0981, 0.04063, -0.01902), (0.08485, 0.08485, 0.0), (0.07508, 0.07508, 0.01902), (0.05927, 0.05927, 0.01176), (0.05927, 0.05927, -0.01176), (0.07508, 0.07508, -0.01902), (0.04592, 0.1109, 0.0), (0.04063, 0.0981, 0.01902), (0.03208, 0.07744, 0.01176), (0.03208, 0.07744, -0.01176), (0.04063, 0.0981, -0.01902), (9.06e-09, 0.12, 0.0), (8.016e-09, 0.1062, 0.01902), (6.328e-09, 0.08382, 0.01176), (6.328e-09, 0.08382, -0.01176), (8.016e-09, 0.1062, -0.01902), (-0.04592, 0.1109, 0.0), (-0.04063, 0.0981, 0.01902), (-0.03208, 0.07744, 0.01176), (-0.03208, 0.07744, -0.01176), (-0.04063, 0.0981, -0.01902), (-0.08485, 0.08485, 0.0), (-0.07508, 0.07508, 0.01902), (-0.05927, 0.05927, 0.01176), (-0.05927, 0.05927, -0.01176), (-0.07508, 0.07508, -0.01902), (-0.1109, 0.04592, 0.0), (-0.0981, 0.04063, 0.01902), (-0.07744, 0.03208, 0.01176), (-0.07744, 0.03208, -0.01176), (-0.0981, 0.04063, -0.01902), (-0.12, 1.049e-08, 0.0), (-0.1062, 9.283e-09, 0.01902), (-0.08382, 7.328e-09, 0.01176), (-0.08382, 7.328e-09, -0.01176), (-0.1062, 9.283e-09, -0.01902), (-0.1109, -0.04592, 0.0), (-0.0981, -0.04063, 0.01902), (-0.07744, -0.03208, 0.01176), (-0.07744, -0.03208, -0.01176), (-0.0981, -0.04063, -0.01902), (-0.08485, -0.08485, 0.0), (-0.07508, -0.07508, 0.01902), (-0.05927, -0.05927, 0.01176), (-0.05927, -0.05927, -0.01176), (-0.07508, -0.07508, -0.01902), (-0.04592, -0.1109, 0.0), (-0.04063, -0.0981, 0.01902), (-0.03208, -0.07744, 0.01176), (-0.03208, -0.07744, -0.01176), (-0.04063, -0.0981, -0.01902), (9.06e-09, -0.12, 0.0), (8.016e-09, -0.1062, 0.01902), (6.328e-09, -0.08382, 0.01176), (6.328e-09, -0.08382, -0.01176), (8.016e-09, -0.1062, -0.01902), (0.04592, -0.1109, 0.0), (0.04063, -0.0981, 0.01902), (0.03208, -0.07744, 0.01176), (0.03208, -0.07744, -0.01176), (0.04063, -0.0981, -0.01902), (0.08485, -0.08485, 0.0), (0.07508, -0.07508, 0.01902), (0.05927, -0.05927, 0.01176), (0.05927, -0.05927, -0.01176), (0.07508, -0.07508, -0.01902), (0.1109, -0.04592, 0.0), (0.0981, -0.04063, 0.01902), (0.07744, -0.03208, 0.01176), (0.07744, -0.03208, -0.01176), (0.0981, -0.04063, -0.01902)], [], [(0, 5, 6, 1), (1, 6, 7, 2), (2, 7, 8, 3), (3, 8, 9, 4), (4, 9, 5, 0), (5, 10, 11, 6), (6, 11, 12, 7), (7, 12, 13, 8), (8, 13, 14, 9), (9, 14, 10, 5), (10, 15, 16, 11), (11, 16, 17, 12), (12, 17, 18, 13), (13, 18, 19, 14), (14, 19, 15, 10), (15, 20, 21, 16), (16, 21, 22, 17), (17, 22, 23, 18), (18, 23, 24, 19), (19, 24, 20, 15), (20, 25, 26, 21), (21, 26, 27, 22), (22, 27, 28, 23), (23, 28, 29, 24), (24, 29, 25, 20), (25, 30, 31, 26), (26, 31, 32, 27), (27, 32, 33, 28), (28, 33, 34, 29), (29, 34, 30, 25), (30, 35, 36, 31), (31, 36, 37, 32), (32, 37, 38, 33), (33, 38, 39, 34), (34, 39, 35, 30), (35, 40, 41, 36), (36, 41, 42, 37), (37, 42, 43, 38), (38, 43, 44, 39), (39, 44, 40, 35), (40, 45, 46, 41), (41, 46, 47, 42), (42, 47, 48, 43), (43, 48, 49, 44), (44, 49, 45, 40), (45, 50, 51, 46), (46, 51, 52, 47), (47, 52, 53, 48), (48, 53, 54, 49), (49, 54, 50, 45), (50, 55, 56, 51), (51, 56, 57, 52), (52, 57, 58, 53), (53, 58, 59, 54), (54, 59, 55, 50), (55, 60, 61, 56), (56, 61, 62, 57), (57, 62, 63, 58), (58, 63, 64, 59), (59, 64, 60, 55), (60, 65, 66, 61), (61, 66, 67, 62), (62, 67, 68, 63), (63, 68, 69, 64), (64, 69, 65, 60), (65, 70, 71, 66), (66, 71, 72, 67), (67, 72, 73, 68), (68, 73, 74, 69), (69, 74, 70, 65), (70, 75, 76, 71), (71, 76, 77, 72), (72, 77, 78, 73), (73, 78, 79, 74), (74, 79, 75, 70), (75, 0, 1, 76), (76, 1, 2, 77), (77, 2, 3, 78), (78, 3, 4, 79), (79, 4, 0, 75)])
_uv = me_torus.uv_layers.new(name='UVMap')
_uv.uv.foreach_set('vector', [0.5, 0.6, 0.5625, 0.6, 0.5625, 0.8, 0.5, 0.8, 0.5, 0.8, 0.5625, 0.8, 0.5625, 1.0, 0.5, 1.0, 0.5, 0.0, 0.5625, 0.0, 0.5625, 0.2, 0.5, 0.2, 0.5, 0.2, 0.5625, 0.2, 0.5625, 0.4, 0.5, 0.4, 0.5, 0.4, 0.5625, 0.4, 0.5625, 0.6, 0.5, 0.6, 0.5625, 0.6, 0.625, 0.6, 0.625, 0.8, 0.5625, 0.8, 0.5625, 0.8, 0.625, 0.8, 0.625, 1.0, 0.5625, 1.0, 0.5625, 0.0, 0.625, 0.0, 0.625, 0.2, 0.5625, 0.2, 0.5625, 0.2, 0.625, 0.2, 0.625, 0.4, 0.5625, 0.4, 0.5625, 0.4, 0.625, 0.4, 0.625, 0.6, 0.5625, 0.6, 0.625, 0.6, 0.6875, 0.6, 0.6875, 0.8, 0.625, 0.8, 0.625, 0.8, 0.6875, 0.8, 0.6875, 1.0, 0.625, 1.0, 0.625, 0.0, 0.6875, 0.0, 0.6875, 0.2, 0.625, 0.2, 0.625, 0.2, 0.6875, 0.2, 0.6875, 0.4, 0.625, 0.4, 0.625, 0.4, 0.6875, 0.4, 0.6875, 0.6, 0.625, 0.6, 0.6875, 0.6, 0.75, 0.6, 0.75, 0.8, 0.6875, 0.8, 0.6875, 0.8, 0.75, 0.8, 0.75, 1.0, 0.6875, 1.0, 0.6875, 0.0, 0.75, 0.0, 0.75, 0.2, 0.6875, 0.2, 0.6875, 0.2, 0.75, 0.2, 0.75, 0.4, 0.6875, 0.4, 0.6875, 0.4, 0.75, 0.4, 0.75, 0.6, 0.6875, 0.6, 0.75, 0.6, 0.8125, 0.6, 0.8125, 0.8, 0.75, 0.8, 0.75, 0.8, 0.8125, 0.8, 0.8125, 1.0, 0.75, 1.0, 0.75, 0.0, 0.8125, 0.0, 0.8125, 0.2, 0.75, 0.2, 0.75, 0.2, 0.8125, 0.2, 0.8125, 0.4, 0.75, 0.4, 0.75, 0.4, 0.8125, 0.4, 0.8125, 0.6, 0.75, 0.6, 0.8125, 0.6, 0.875, 0.6, 0.875, 0.8, 0.8125, 0.8, 0.8125, 0.8, 0.875, 0.8, 0.875, 1.0, 0.8125, 1.0, 0.8125, 0.0, 0.875, 0.0, 0.875, 0.2, 0.8125, 0.2, 0.8125, 0.2, 0.875, 0.2, 0.875, 0.4, 0.8125, 0.4, 0.8125, 0.4, 0.875, 0.4, 0.875, 0.6, 0.8125, 0.6, 0.875, 0.6, 0.9375, 0.6, 0.9375, 0.8, 0.875, 0.8, 0.875, 0.8, 0.9375, 0.8, 0.9375, 1.0, 0.875, 1.0, 0.875, 0.0, 0.9375, 0.0, 0.9375, 0.2, 0.875, 0.2, 0.875, 0.2, 0.9375, 0.2, 0.9375, 0.4, 0.875, 0.4, 0.875, 0.4, 0.9375, 0.4, 0.9375, 0.6, 0.875, 0.6, 0.9375, 0.6, 1.0, 0.6, 1.0, 0.8, 0.9375, 0.8, 0.9375, 0.8, 1.0, 0.8, 1.0, 1.0, 0.9375, 1.0, 0.9375, 0.0, 1.0, 0.0, 1.0, 0.2, 0.9375, 0.2, 0.9375, 0.2, 1.0, 0.2, 1.0, 0.4, 0.9375, 0.4, 0.9375, 0.4, 1.0, 0.4, 1.0, 0.6, 0.9375, 0.6, 0.0, 0.6, 0.0625, 0.6, 0.0625, 0.8, 0.0, 0.8, 0.0, 0.8, 0.0625, 0.8, 0.0625, 1.0, 0.0, 1.0, 0.0, 0.0, 0.0625, 0.0, 0.0625, 0.2, 0.0, 0.2, 0.0, 0.2, 0.0625, 0.2, 0.0625, 0.4, 0.0, 0.4, 0.0, 0.4, 0.0625, 0.4, 0.0625, 0.6, 0.0, 0.6, 0.0625, 0.6, 0.125, 0.6, 0.125, 0.8, 0.0625, 0.8, 0.0625, 0.8, 0.125, 0.8, 0.125, 1.0, 0.0625, 1.0, 0.0625, 0.0, 0.125, 0.0, 0.125, 0.2, 0.0625, 0.2, 0.0625, 0.2, 0.125, 0.2, 0.125, 0.4, 0.0625, 0.4, 0.0625, 0.4, 0.125, 0.4, 0.125, 0.6, 0.0625, 0.6, 0.125, 0.6, 0.1875, 0.6, 0.1875, 0.8, 0.125, 0.8, 0.125, 0.8, 0.1875, 0.8, 0.1875, 1.0, 0.125, 1.0, 0.125, 0.0, 0.1875, 0.0, 0.1875, 0.2, 0.125, 0.2, 0.125, 0.2, 0.1875, 0.2, 0.1875, 0.4, 0.125, 0.4, 0.125, 0.4, 0.1875, 0.4, 0.1875, 0.6, 0.125, 0.6, 0.1875, 0.6, 0.25, 0.6, 0.25, 0.8, 0.1875, 0.8, 0.1875, 0.8, 0.25, 0.8, 0.25, 1.0, 0.1875, 1.0, 0.1875, 0.0, 0.25, 0.0, 0.25, 0.2, 0.1875, 0.2, 0.1875, 0.2, 0.25, 0.2, 0.25, 0.4, 0.1875, 0.4, 0.1875, 0.4, 0.25, 0.4, 0.25, 0.6, 0.1875, 0.6, 0.25, 0.6, 0.3125, 0.6, 0.3125, 0.8, 0.25, 0.8, 0.25, 0.8, 0.3125, 0.8, 0.3125, 1.0, 0.25, 1.0, 0.25, 0.0, 0.3125, 0.0, 0.3125, 0.2, 0.25, 0.2, 0.25, 0.2, 0.3125, 0.2, 0.3125, 0.4, 0.25, 0.4, 0.25, 0.4, 0.3125, 0.4, 0.3125, 0.6, 0.25, 0.6, 0.3125, 0.6, 0.375, 0.6, 0.375, 0.8, 0.3125, 0.8, 0.3125, 0.8, 0.375, 0.8, 0.375, 1.0, 0.3125, 1.0, 0.3125, 0.0, 0.375, 0.0, 0.375, 0.2, 0.3125, 0.2, 0.3125, 0.2, 0.375, 0.2, 0.375, 0.4, 0.3125, 0.4, 0.3125, 0.4, 0.375, 0.4, 0.375, 0.6, 0.3125, 0.6, 0.375, 0.6, 0.4375, 0.6, 0.4375, 0.8, 0.375, 0.8, 0.375, 0.8, 0.4375, 0.8, 0.4375, 1.0, 0.375, 1.0, 0.375, 0.0, 0.4375, 0.0, 0.4375, 0.2, 0.375, 0.2, 0.375, 0.2, 0.4375, 0.2, 0.4375, 0.4, 0.375, 0.4, 0.375, 0.4, 0.4375, 0.4, 0.4375, 0.6, 0.375, 0.6, 0.4375, 0.6, 0.5, 0.6, 0.5, 0.8, 0.4375, 0.8, 0.4375, 0.8, 0.5, 0.8, 0.5, 1.0, 0.4375, 1.0, 0.4375, 0.0, 0.5, 0.0, 0.5, 0.2, 0.4375, 0.2, 0.4375, 0.2, 0.5, 0.2, 0.5, 0.4, 0.4375, 0.4, 0.4375, 0.4, 0.5, 0.4, 0.5, 0.6, 0.4375, 0.6])
me_torus.materials.append(mat_black_plastic)
me_torus.use_remesh_fix_poles = True
me_torus.use_remesh_preserve_attributes = False
me_torus.use_mirror_vertex_groups = False
me_torus.update()

# ---- objects
ob_empty = bpy.data.objects.new('Empty', None)
ob_empty_001 = bpy.data.objects.new('Empty.001', None)
ob_cylinder = bpy.data.objects.new('Cylinder', me_cylinder_002)
ob_point = bpy.data.objects.new('Point', light_point)
ob_plane = bpy.data.objects.new('Plane', me_plane)
ob_torus = bpy.data.objects.new('Torus', me_torus)

# ---- transforms, parenting, visibility, modifiers, constraints
ob_empty.location = (0.02073, -0.03136, 0.0)
ob_empty.rotation_euler = (0.0, 0.0, -1.584)
ob_empty.scale = (0.1011, 0.1011, 0.1011)
ob_empty.empty_display_type = 'IMAGE'
ob_empty.empty_display_size = 5.0
ob_empty.lineart.crease_threshold = 0.0
ob_empty_001.location = (0.0006449, -0.05676, 0.007373)
ob_empty_001.rotation_euler = (1.571, 0.0, 1.571)
ob_empty_001.scale = (0.09498, 0.09498, 0.09498)
ob_empty_001.empty_display_type = 'IMAGE'
ob_empty_001.empty_display_size = 5.0
ob_empty_001.lineart.crease_threshold = 0.0
ob_cylinder.location = (0.0, 0.0, 0.02473)
ob_cylinder.scale = (1.047, 1.047, 1.047)
ob_cylinder.lineart.crease_threshold = 0.0
_m = ob_cylinder.modifiers.new('Mirror', 'MIRROR')
_m.use_clip = True
_m = ob_cylinder.modifiers.new('Subdivision', 'SUBSURF')
_m.uv_smooth = 'PRESERVE_CORNERS'
_m.levels = 2
ob_point.location = (-0.3687, -0.4899, -0.3809)
ob_point.lineart.crease_threshold = 0.0
ob_plane.location = (-2.328e-10, 0.0, 0.04216)
ob_plane.rotation_euler = (0.0, -0.0, -0.9518)
ob_plane.scale = (0.1555, 0.2203, 0.2203)
ob_plane.lineart.crease_threshold = 0.0
ob_torus.location = (0.0, 0.0, 0.04233)
ob_torus.scale = (-0.07878, -0.07878, -0.07878)
ob_torus.lineart.crease_threshold = 0.0
_m = ob_torus.modifiers.new('Subdivision', 'SUBSURF')
_m.uv_smooth = 'PRESERVE_CORNERS'
_m.levels = 2

# ---- collection membership
col_collection.objects.link(ob_empty)
col_collection.objects.link(ob_empty_001)
col_collection.objects.link(ob_cylinder)
col_collection.objects.link(ob_point)
col_collection.objects.link(ob_plane)
col_collection.objects.link(ob_torus)

# ---- scene / render settings (as saved in the file)
scene.frame_start = 1; scene.frame_end = 250; scene.frame_set(1)
scene.render.engine = 'BLENDER_EEVEE_NEXT'
scene.cycles.use_denoising = False
scene.cycles.samples = 128
scene.cycles.sampling_pattern = 'TABULATED_SOBOL'
scene.cycles.use_adaptive_sampling = False
scene.cycles.use_light_tree = False
scene.view_settings.view_transform = 'Filmic'
bpy.context.view_layer.update()

# ---- added for rendering (the .blend has no active camera): camera
cam_auto = bpy.data.cameras.new('AutoCamera')
cam_auto.lens = 50.0
cam_auto.sensor_width = 36.0
cam_auto.clip_end = 1000.0
ob_auto_camera = bpy.data.objects.new('AutoCamera', cam_auto)
scene.collection.objects.link(ob_auto_camera)
ob_auto_camera.location = (0.381146, -0.508164, 0.331144)
ob_auto_camera.rotation_euler = (1.09748, -7.21219e-08, 0.694738)
scene.camera = ob_auto_camera
bpy.context.view_layer.update()
